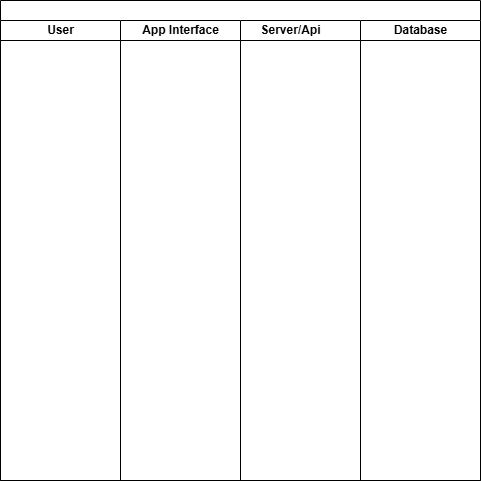

The diagram above was exported from draw.io. Its source (the exported page's mxGraphModel, read from the mxfile embedded in the PNG):
<mxGraphModel dx="983" dy="537" grid="1" gridSize="10" guides="1" tooltips="1" connect="1" arrows="1" fold="1" page="1" pageScale="1" pageWidth="850" pageHeight="1100" math="0" shadow="0">
  <root>
    <mxCell id="0" />
    <mxCell id="1" parent="0" />
    <mxCell id="Sz6qa6ByM_z8yT2SA8E0-1" value="" style="swimlane;childLayout=stackLayout;resizeParent=1;resizeParentMax=0;startSize=20;html=1;" vertex="1" parent="1">
      <mxGeometry x="250.00000000000045" y="540" width="480" height="480" as="geometry" />
    </mxCell>
    <mxCell id="Sz6qa6ByM_z8yT2SA8E0-2" value="User" style="swimlane;startSize=20;html=1;" vertex="1" parent="Sz6qa6ByM_z8yT2SA8E0-1">
      <mxGeometry y="20" width="120" height="460" as="geometry" />
    </mxCell>
    <mxCell id="Sz6qa6ByM_z8yT2SA8E0-3" value="App Interface" style="swimlane;startSize=20;html=1;" vertex="1" parent="Sz6qa6ByM_z8yT2SA8E0-1">
      <mxGeometry x="120" y="20" width="120" height="460" as="geometry" />
    </mxCell>
    <mxCell id="Sz6qa6ByM_z8yT2SA8E0-4" value="Server/Api&lt;span style=&quot;white-space: pre;&quot;&gt;&#09;&lt;/span&gt;" style="swimlane;startSize=20;html=1;" vertex="1" parent="Sz6qa6ByM_z8yT2SA8E0-1">
      <mxGeometry x="240" y="20" width="120" height="460" as="geometry" />
    </mxCell>
    <mxCell id="Sz6qa6ByM_z8yT2SA8E0-9" value="Database" style="swimlane;startSize=20;html=1;" vertex="1" parent="Sz6qa6ByM_z8yT2SA8E0-1">
      <mxGeometry x="360" y="20" width="120" height="460" as="geometry" />
    </mxCell>
  </root>
</mxGraphModel>